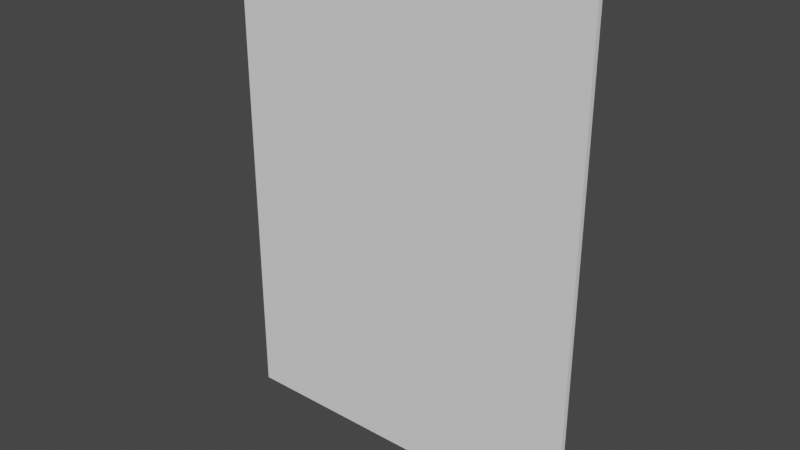 # Source: Glass_Panel.blend  (saved by Blender 3.1.7; exported with 4.5.12 LTS)
import bpy
from mathutils import Matrix  # noqa: F401  (used for matrix-valued properties, if any)

bpy.ops.wm.read_factory_settings(use_empty=True)
scene = bpy.context.scene
scene.name = 'Scene'

# ---- collections
col_collection = bpy.data.collections.new('Collection'); scene.collection.children.link(col_collection)

# ---- world
world_world = bpy.data.worlds.new('World'); scene.world = world_world
world_world.use_nodes = True; world_world.node_tree.nodes.clear()
_N = world_world.node_tree.nodes; _L = world_world.node_tree.links
n0 = _N.new('ShaderNodeOutputWorld'); n0.name = 'World Output'; n0.location = (300, 300)
n1 = _N.new('ShaderNodeBackground'); n1.name = 'Background'; n1.location = (10, 300)
n1.inputs[0].default_value = (0.05088, 0.05088, 0.05088, 1.0)
_L.new(n1.outputs[0], n0.inputs[0])
n0.is_active_output = True
world_world.color = (0.05088, 0.05088, 0.05088)
world_world.use_sun_shadow = False
world_world.sun_shadow_jitter_overblur = 0.0

# ---- meshes
me_glass = bpy.data.meshes.new('Glass')
me_glass.from_pydata([(0.0, 0.0, 0.0), (0.0, 0.0127, 0.0), (0.9144, 0.0127, 0.0), (0.9144, 0.0, 0.0), (0.0, 0.0, 1.219), (0.0, 0.0127, 1.219), (0.9144, 0.0127, 1.219), (0.9144, 0.0, 1.219)], [], [(0, 1, 2, 3), (4, 7, 6, 5), (0, 4, 5, 1), (1, 5, 6, 2), (2, 6, 7, 3), (4, 0, 3, 7)])
me_glass.materials.append(None)
me_glass.use_remesh_fix_poles = True
me_glass.use_remesh_preserve_attributes = False
me_glass.use_mirror_vertex_groups = False
me_glass.update()

# ---- objects
ob_obj_z = bpy.data.objects.new('OBJ_Z', None)
ob_obj_y = bpy.data.objects.new('OBJ_Y', None)
ob_obj_x = bpy.data.objects.new('OBJ_X', None)
ob_obj_prompts = bpy.data.objects.new('OBJ_PROMPTS', None)
ob_glass_y_loc = bpy.data.objects.new('Glass Y Loc', None)
ob_glass_panel = bpy.data.objects.new('Glass Panel', None)
ob_glass = bpy.data.objects.new('Glass', me_glass)

# ---- transforms, parenting, visibility, modifiers, constraints
ob_obj_z.parent = ob_glass_panel
ob_obj_z.location = (0.0, 0.0, 1.219)
ob_obj_z.lock_location = (True, True, False)
ob_obj_z.lock_rotation = (True, True, True)
ob_obj_z.empty_display_type = 'SINGLE_ARROW'
ob_obj_z.empty_display_size = 0.2
ob_obj_z.lineart.crease_threshold = 0.0
ob_obj_y.parent = ob_glass_panel
ob_obj_y.location = (0.0, 0.1524, 0.0)
ob_obj_y.lock_location = (True, False, True)
ob_obj_y.lock_rotation = (True, True, True)
ob_obj_y.empty_display_type = 'SPHERE'
ob_obj_y.empty_display_size = 0.1
ob_obj_y.lineart.crease_threshold = 0.0
ob_obj_x.parent = ob_glass_panel
ob_obj_x.location = (0.9144, 0.0, 0.0)
ob_obj_x.lock_location = (False, True, True)
ob_obj_x.lock_rotation = (True, True, True)
ob_obj_x.empty_display_type = 'SPHERE'
ob_obj_x.empty_display_size = 0.1
ob_obj_x.lineart.crease_threshold = 0.0
ob_obj_prompts.parent = ob_glass_panel
ob_obj_prompts.location = (0.0, 0.0, 0.0)
ob_obj_prompts.lock_location = (True, True, True)
ob_obj_prompts.lock_rotation = (True, True, True)
ob_obj_prompts.empty_display_size = 0.0001
ob_obj_prompts.lineart.crease_threshold = 0.0
ob_glass_y_loc.parent = ob_glass_panel
ob_glass_y_loc.location = (0.0, 0.0762, 0.0)
ob_glass_y_loc.empty_display_size = 0.0602
ob_glass_y_loc.lineart.crease_threshold = 0.0
ob_glass_panel.location = (0.0, 0.0, 1.219)
ob_glass_panel.empty_display_type = 'ARROWS'
ob_glass_panel.empty_display_size = 0.1
ob_glass_panel.lineart.crease_threshold = 0.0
ob_glass.parent = ob_glass_panel
ob_glass.location = (0.0, 0.0762, 0.0)
ob_glass.lock_location = (True, False, True)
ob_glass.lineart.crease_threshold = 0.0
_vg = ob_glass.vertex_groups.new(name='OBJ_X')
_vg = ob_glass.vertex_groups.new(name='OBJ_Y')
_vg = ob_glass.vertex_groups.new(name='OBJ_Z')
_vg = ob_glass.vertex_groups.new(name='Glass Y Loc')
_m = ob_glass.modifiers.new('Hook-OBJ_X', 'HOOK')
_m.center = (0.9144, -0.0762, 0.0)
_m.matrix_inverse = ((1.0, 0.0, 0.0, -0.9144), (0.0, 1.0, 0.0, 0.0762), (0.0, 0.0, 1.0, 0.0), (0.0, 0.0, 0.0, 1.0))
_m.object = ob_obj_x
_m = ob_glass.modifiers.new('Hook-OBJ_Z', 'HOOK')
_m.center = (0.0, -0.0762, 1.219)
_m.matrix_inverse = ((1.0, 0.0, 0.0, 0.0), (0.0, 1.0, 0.0, 0.0762), (0.0, 0.0, 1.0, -1.219), (0.0, 0.0, 0.0, 1.0))
_m.object = ob_obj_z
_m = ob_glass.modifiers.new('Hook-Glass Y Loc', 'HOOK')
_m.object = ob_glass_y_loc

# ---- collection membership
col_collection.objects.link(ob_obj_z)
col_collection.objects.link(ob_obj_y)
col_collection.objects.link(ob_obj_x)
col_collection.objects.link(ob_obj_prompts)
col_collection.objects.link(ob_glass_y_loc)
col_collection.objects.link(ob_glass_panel)
col_collection.objects.link(ob_glass)

# ---- scene / render settings (as saved in the file)
scene.frame_start = 1; scene.frame_end = 250; scene.frame_set(1)
scene.render.engine = 'BLENDER_EEVEE_NEXT'
scene.cycles.use_denoising = False
scene.cycles.samples = 128
scene.cycles.sampling_pattern = 'TABULATED_SOBOL'
scene.cycles.use_adaptive_sampling = False
scene.cycles.use_light_tree = False
scene.eevee.use_gtao = True
scene.eevee.use_raytracing = True
scene.view_settings.look = 'High Contrast'
scene.view_settings.view_transform = 'Filmic'
bpy.context.view_layer.update()

# ---- added for rendering (the .blend has no active camera and no usable light): camera, sun
cam_auto = bpy.data.cameras.new('AutoCamera')
cam_auto.lens = 50.0
cam_auto.sensor_width = 36.0
cam_auto.clip_end = 1000.0
ob_auto_camera = bpy.data.objects.new('AutoCamera', cam_auto)
scene.collection.objects.link(ob_auto_camera)
ob_auto_camera.location = (1.86729, -1.60956, 2.95687)
ob_auto_camera.rotation_euler = (1.09748, -7.21219e-08, 0.694738)
scene.camera = ob_auto_camera
light_auto_sun = bpy.data.lights.new('AutoSun', 'SUN')
light_auto_sun.energy = 3.0
light_auto_sun.angle = 0.0523599
ob_auto_sun = bpy.data.objects.new('AutoSun', light_auto_sun)
scene.collection.objects.link(ob_auto_sun)
ob_auto_sun.rotation_euler = (0.872665, 0.174533, 0.523599)
bpy.context.view_layer.update()
